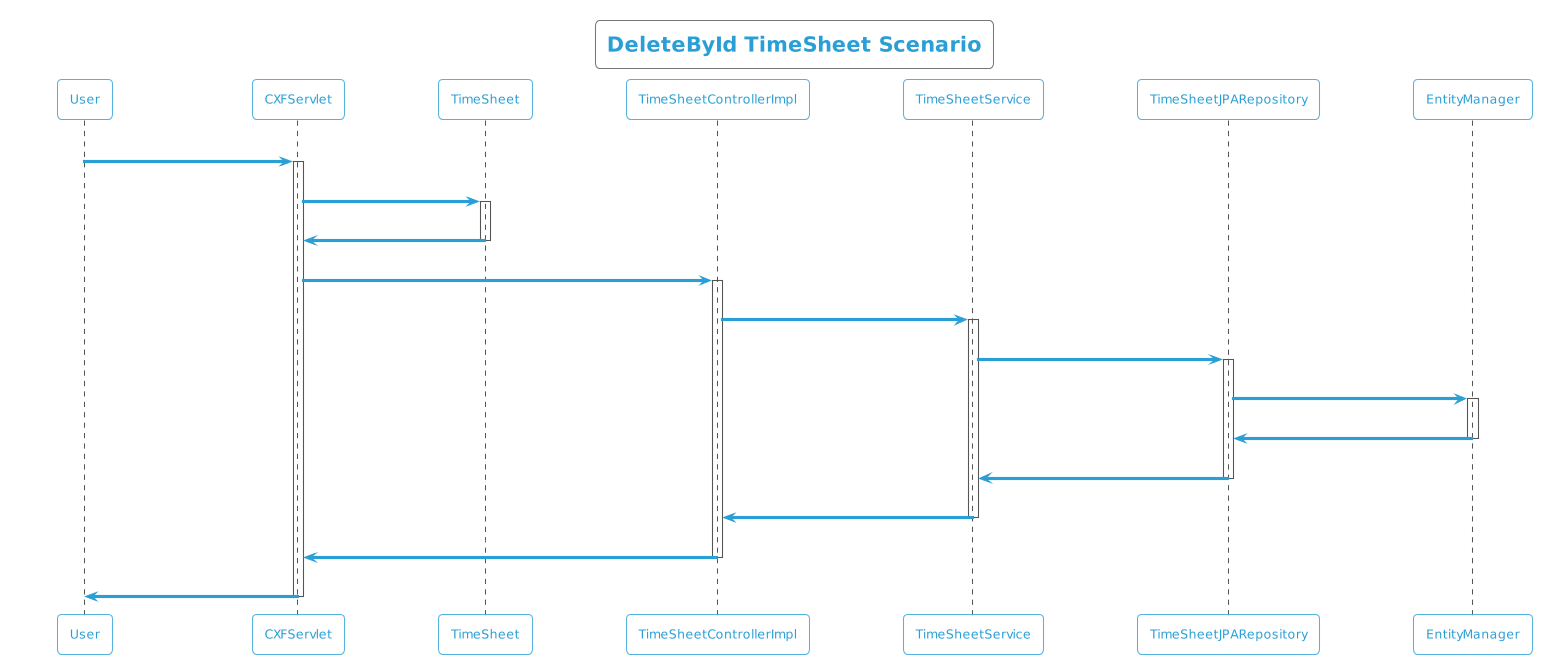

The diagram above was rendered by PlantUML. Its source (embedded in the PNG):
@startuml
!theme cyborg-outline
title DeleteById TimeSheet Scenario
participant User
User -> CXFServlet: DELETE, TimeSheet
activate CXFServlet
CXFServlet -> TimeSheet: << delete >>
activate TimeSheet
TimeSheet -> CXFServlet: << instance >>
deactivate TimeSheet
CXFServlet -> TimeSheetControllerImpl: delete(:TimeSheet)
activate TimeSheetControllerImpl
TimeSheetControllerImpl -> TimeSheetService: deleteById(:TimeSheet)
activate TimeSheetService
TimeSheetService -> TimeSheetJPARepository: deleteById(:TimeSheet)
activate TimeSheetJPARepository
TimeSheetJPARepository -> EntityManager: delete(:TimeSheet)
activate EntityManager
EntityManager -> TimeSheetJPARepository: << persisted TimeSheet >>
deactivate EntityManager
TimeSheetJPARepository -> TimeSheetService: << persisted TimeSheet >>
deactivate TimeSheetJPARepository
TimeSheetService -> TimeSheetControllerImpl: << persisted TimeSheet >>
deactivate TimeSheetService
TimeSheetControllerImpl -> CXFServlet: << persisted TimeSheet >>
deactivate TimeSheetControllerImpl
CXFServlet -> User: marshalled TimeSheet XML
deactivate CXFServlet
@enduml